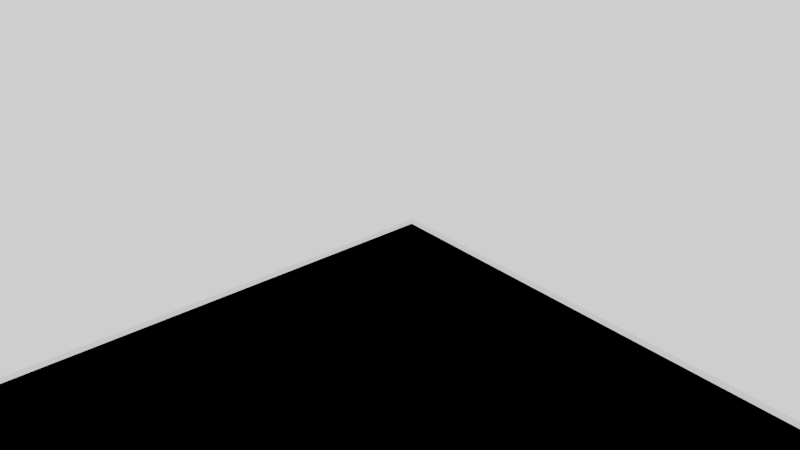 # Source: DunePlatform.blend  (saved by Blender 2.79.6; exported with 4.5.12 LTS)
import bpy
from mathutils import Matrix  # noqa: F401  (used for matrix-valued properties, if any)

bpy.ops.wm.read_factory_settings(use_empty=True)
scene = bpy.context.scene
scene.name = 'Scene'

# ---- collections
col_collection_1 = bpy.data.collections.new('Collection 1'); scene.collection.children.link(col_collection_1)
col_collection_2 = bpy.data.collections.new('Collection 2'); scene.collection.children.link(col_collection_2)
col_collection_2.hide_render = True
col_collection_2.hide_viewport = True

# ---- images (referenced by path relative to the original .blend; pixels are not part of the script)
import os
ASSET_DIR = os.environ.get("B2B_ASSET_DIR", "")  # directory of the original .blend (textures are referenced by path, not embedded)
HERE = os.path.dirname(os.path.abspath(__file__))  # packed textures are extracted next to this script under _unpacked/

def load_image(name, relpath, width, height, colorspace="sRGB"):
    """Load a texture the original file referenced (path relative to the .blend, or extracted next to this script)."""
    p = next((c for c in (os.path.join(HERE, relpath), os.path.join(ASSET_DIR, relpath)) if relpath and os.path.exists(c)), "")
    if p:
        img = bpy.data.images.load(p, check_existing=True)
        img.name = name
    else:  # same state as the original file: an image datablock whose file is absent (Cycles renders it pink)
        img = bpy.data.images.new(name, width, height)
        img.source = "FILE"
        img.filepath = "//" + (relpath or name)
    img.colorspace_settings.name = colorspace
    return img
img_dunelandscape_tex_png = load_image('DuneLandscape_Tex.png', 'DuneLandscape_Tex.png', 1024, 1024, 'sRGB')

# ---- materials (node trees are filled in below, after node groups)
mat_dunelandscape_mat = bpy.data.materials.new('DuneLandscape_Mat')
mat_dunelandscape_mat.alpha_threshold = 0.0
mat_dunelandscape_mat.roughness = 0.5
mat_dunelandscape_mat.line_color = (0.0, 0.0, 0.0, 1.0)

# ---- material node trees
mat_dunelandscape_mat.use_nodes = True; mat_dunelandscape_mat.node_tree.nodes.clear()
_N = mat_dunelandscape_mat.node_tree.nodes; _L = mat_dunelandscape_mat.node_tree.links
n0 = _N.new('ShaderNodeTexImage'); n0.name = 'Image Texture'; n0.location = (-226, 334)
n0.width = 140
n0.image = img_dunelandscape_tex_png
n1 = _N.new('ShaderNodeBsdfDiffuse'); n1.name = 'Diffuse BSDF'; n1.location = (-42, 330)
n1.inputs[1].default_value = 0.8
n2 = _N.new('ShaderNodeOutputMaterial'); n2.name = 'Material Output'; n2.location = (175, 316)
_L.new(n1.outputs[0], n2.inputs[0])
_L.new(n0.outputs[0], n1.inputs[0])
n2.is_active_output = True

# ---- world
world_world = bpy.data.worlds.new('World'); scene.world = world_world
world_world.use_nodes = True; world_world.node_tree.nodes.clear()
_N = world_world.node_tree.nodes; _L = world_world.node_tree.links
n0 = _N.new('ShaderNodeOutputWorld'); n0.name = 'World Output'; n0.location = (300, 300)
n1 = _N.new('ShaderNodeBackground'); n1.name = 'Background'; n1.location = (10, 300)
n1.inputs[0].default_value = (1.0, 1.0, 1.0, 1.0)
_L.new(n1.outputs[0], n0.inputs[0])
n0.is_active_output = True
world_world.color = (0.05088, 0.05088, 0.05088)
world_world.use_sun_shadow = False
world_world.sun_shadow_jitter_overblur = 0.0
world_world.light_settings.ao_factor = 0.1

# ---- cameras
cam_camera = bpy.data.cameras.new('Camera')
cam_camera.clip_start = 0.05
cam_camera.clip_end = 2000.0
cam_camera.lens = 35.0
cam_camera.sensor_width = 32.0
cam_camera.sensor_height = 18.0
cam_camera.ortho_scale = 7.314
cam_camera.dof.focus_distance = 0.0

# ---- lights
light_lamp = bpy.data.lights.new('Lamp', 'SUN')
light_lamp.transmission_factor = 0.0
light_lamp.cutoff_distance = 30.0
light_lamp.angle = 0.1993
light_lamp.shadow_buffer_clip_start = 1.001
light_lamp.shadow_soft_size = 0.1
light_lamp.shadow_cascade_max_distance = 1000.0

# ---- meshes
me_duneplatform = bpy.data.meshes.new('DunePlatform')
me_duneplatform.from_pydata([(-5.311, -13.2, -14.89), (-5.201, -13.2, -15.0), (-5.201, -13.31, -14.89), (-0.4238, -8.541, -0.1018), (-0.3904, -8.39, 0.0), (-0.5408, -8.424, -0.1018), (-5.201, 5.201, -15.0), (-5.311, 5.201, -14.89), (-5.201, 5.311, -14.89), (-0.5408, 0.4238, -0.1018), (-0.3904, 0.3904, 0.0), (-0.4238, 0.5408, -0.1018), (13.2, -13.2, -15.0), (13.31, -13.2, -14.89), (13.2, -13.31, -14.89), (8.541, -8.424, -0.1018), (8.39, -8.39, 0.0), (8.424, -8.541, -0.1018), (13.2, 5.201, -15.0), (13.2, 5.311, -14.89), (13.31, 5.201, -14.89), (8.424, 0.5408, -0.1018), (8.39, 0.3904, 0.0), (8.541, 0.4238, -0.1018), (-5.27, -13.15, -11.9), (-5.311, -13.2, -12.11), (-5.201, -13.31, -12.11), (-5.153, -13.27, -11.9), (-5.311, 5.201, -12.11), (-5.27, 5.153, -11.9), (-5.153, 5.27, -11.9), (-5.201, 5.311, -12.11), (13.2, 5.311, -12.11), (13.15, 5.27, -11.9), (13.27, 5.153, -11.9), (13.31, 5.201, -12.11), (13.31, -13.2, -12.11), (13.27, -13.15, -11.9), (13.15, -13.27, -11.9), (13.2, -13.31, -12.11)], [], [(22, 10, 4, 16), (20, 35, 36, 13), (24, 5, 9, 29), (14, 39, 26, 2), (8, 31, 32, 19), (38, 17, 3, 27), (34, 23, 15, 37), (30, 11, 21, 33), (6, 18, 12, 1), (0, 1, 2), (3, 4, 5), (6, 7, 8), (9, 10, 11), (12, 13, 14), (15, 16, 17), (18, 19, 20), (21, 22, 23), (24, 25, 26, 27), (28, 29, 30, 31), (32, 33, 34, 35), (36, 37, 38, 39), (6, 1, 0, 7), (27, 3, 5, 24), (4, 10, 9, 5), (31, 8, 7, 28), (18, 6, 8, 19), (10, 22, 21, 11), (35, 20, 19, 32), (12, 18, 20, 13), (22, 16, 15, 23), (39, 14, 13, 36), (1, 12, 14, 2), (16, 4, 3, 17), (2, 26, 25, 0), (11, 30, 29, 9), (23, 34, 33, 21), (17, 38, 37, 15), (38, 27, 26, 39), (34, 37, 36, 35), (30, 33, 32, 31), (24, 29, 28, 25), (0, 25, 28, 7)])
_uv = me_duneplatform.uv_layers.new(name='UVMap')
_uv.uv.foreach_set('vector', [0.8707, 0.06569, 0.9355, 0.06569, 0.9355, 0.1305, 0.8707, 0.1305, 0.5809, 0.1778, 0.604, 0.1778, 0.6337, 0.2897, 0.6106, 0.2897, 0.8452, 0.2896, 0.7349, 0.2593, 0.7347, 0.2033, 0.8447, 0.1735, 0.7156, 0.4072, 0.6933, 0.4132, 0.6927, 0.2972, 0.715, 0.2911, 0.8686, 0.1656, 0.8461, 0.1717, 0.7878, 0.07064, 0.8103, 0.06458, 0.6914, 0.4132, 0.5817, 0.3831, 0.5815, 0.3273, 0.6909, 0.2977, 0.6059, 0.1779, 0.719, 0.1779, 0.7332, 0.2317, 0.6354, 0.2892, 0.6354, 0.06512, 0.7332, 0.1226, 0.719, 0.1764, 0.6059, 0.1764, 0.7342, 0.2906, 0.8697, 0.2906, 0.8697, 0.4262, 0.7342, 0.4262, 0.7147, 0.2899, 0.7156, 0.2903, 0.715, 0.2911, 0.5815, 0.3273, 0.5802, 0.3269, 0.5811, 0.3259, 0.8695, 0.1661, 0.8689, 0.1669, 0.8686, 0.1656, 0.7347, 0.2033, 0.7334, 0.2029, 0.7343, 0.2019, 0.8702, 0.1317, 0.8708, 0.1324, 0.8696, 0.1324, 0.8708, 0.252, 0.8702, 0.253, 0.8696, 0.252, 0.5802, 0.1771, 0.5809, 0.1765, 0.5809, 0.1778, 0.719, 0.1764, 0.7201, 0.1771, 0.719, 0.1779, 0.6905, 0.2963, 0.6924, 0.2959, 0.6927, 0.2972, 0.6909, 0.2977, 0.8465, 0.173, 0.8447, 0.1735, 0.8443, 0.1721, 0.8461, 0.1717, 0.604, 0.1765, 0.6059, 0.1764, 0.6059, 0.1779, 0.604, 0.1778, 0.8708, 0.1524, 0.8708, 0.154, 0.8696, 0.154, 0.8696, 0.1524, 0.7342, 0.2906, 0.7342, 0.4262, 0.7334, 0.4262, 0.7334, 0.2906, 0.6909, 0.2977, 0.5815, 0.3273, 0.5811, 0.3259, 0.6905, 0.2963, 0.9355, 0.1305, 0.9355, 0.06569, 0.9366, 0.06544, 0.9366, 0.1307, 0.8461, 0.1717, 0.8686, 0.1656, 0.8689, 0.1669, 0.8465, 0.173, 0.8697, 0.2906, 0.7342, 0.2906, 0.7342, 0.2898, 0.8697, 0.2898, 0.9355, 0.06569, 0.8707, 0.06569, 0.8705, 0.06458, 0.9357, 0.06458, 0.604, 0.1778, 0.5809, 0.1778, 0.5809, 0.1765, 0.604, 0.1765, 0.8697, 0.4262, 0.8697, 0.2906, 0.8705, 0.2906, 0.8705, 0.4262, 0.8707, 0.06569, 0.8707, 0.1305, 0.8696, 0.1307, 0.8696, 0.06544, 0.8696, 0.1524, 0.8696, 0.1324, 0.8708, 0.1324, 0.8708, 0.1524, 0.7342, 0.4262, 0.8697, 0.4262, 0.8697, 0.427, 0.7342, 0.427, 0.8707, 0.1305, 0.9355, 0.1305, 0.9357, 0.1316, 0.8705, 0.1316, 0.715, 0.2911, 0.6927, 0.2972, 0.6924, 0.2959, 0.7147, 0.2899, 0.7343, 0.2019, 0.8443, 0.1721, 0.8447, 0.1735, 0.7347, 0.2033, 0.719, 0.1779, 0.6059, 0.1779, 0.6059, 0.1764, 0.719, 0.1764, 0.8696, 0.252, 0.8696, 0.154, 0.8708, 0.154, 0.8708, 0.252, 0.6914, 0.4132, 0.6909, 0.2977, 0.6927, 0.2972, 0.6933, 0.4132, 0.6059, 0.1779, 0.6354, 0.2892, 0.6337, 0.2897, 0.604, 0.1778, 0.6354, 0.06512, 0.6059, 0.1764, 0.604, 0.1765, 0.6337, 0.06458, 0.8452, 0.2896, 0.8447, 0.1735, 0.8465, 0.173, 0.847, 0.2897, 0.8695, 0.2836, 0.847, 0.2897, 0.8465, 0.173, 0.8689, 0.1669])
me_duneplatform.materials.append(mat_dunelandscape_mat)
me_duneplatform.use_remesh_preserve_volume = False
me_duneplatform.use_remesh_preserve_attributes = False
me_duneplatform.use_mirror_vertex_groups = False
me_duneplatform.update()
me_duneplatform_colonly = bpy.data.meshes.new('DunePlatform-colonly')
me_duneplatform_colonly.from_pydata([(-5.311, -13.31, -15.0), (-0.5, -8.5, 0.0), (-5.311, 5.311, -15.0), (-0.5, 0.5, 0.0), (13.31, -13.31, -15.0), (8.5, -8.5, 0.0), (13.31, 5.311, -15.0), (8.5, 0.5, 0.0), (-5.311, -13.31, -12.0), (-5.311, 5.311, -12.0), (13.31, 5.311, -12.0), (13.31, -13.31, -12.0)], [], [(8, 1, 3, 9), (9, 3, 7, 10), (10, 7, 5, 11), (11, 5, 1, 8), (2, 6, 4, 0), (7, 3, 1, 5), (4, 11, 8, 0), (6, 10, 11, 4), (2, 9, 10, 6), (0, 8, 9, 2)])
me_duneplatform_colonly.use_remesh_preserve_volume = False
me_duneplatform_colonly.use_remesh_preserve_attributes = False
me_duneplatform_colonly.use_mirror_vertex_groups = False
me_duneplatform_colonly.update()

# ---- objects
ob_duneplatform = bpy.data.objects.new('DunePlatform', me_duneplatform)
ob_duneplatform_colonly = bpy.data.objects.new('DunePlatform-colonly', me_duneplatform_colonly)
ob_sun = bpy.data.objects.new('Sun', light_lamp)
ob_camera = bpy.data.objects.new('Camera', cam_camera)

# ---- transforms, parenting, visibility, modifiers, constraints
ob_duneplatform.location = (0.0, 0.0, 0.0)
ob_duneplatform.lineart.crease_threshold = 0.0
ob_duneplatform_colonly.parent = ob_duneplatform
ob_duneplatform_colonly.location = (0.0, 0.0, 0.0)
ob_duneplatform_colonly.display_type = 'WIRE'
ob_duneplatform_colonly.lineart.crease_threshold = 0.0
ob_sun.location = (7.0, 7.0, 7.0)
ob_sun.rotation_euler = (0.6503, 0.05522, 2.269)
ob_sun.lock_rotations_4d = False
ob_sun.empty_display_type = 'ARROWS'
ob_sun.color = (0.0, 0.0, 0.0, 0.0)
ob_sun.lineart.crease_threshold = 0.0
ob_camera.location = (8.388, -7.276, 5.952)
ob_camera.rotation_euler = (1.097, -3.828e-06, 0.868)
ob_camera.lock_rotations_4d = False
ob_camera.empty_display_type = 'ARROWS'
ob_camera.color = (0.0, 0.0, 0.0, 0.0)
ob_camera.display_type = 'WIRE'
ob_camera.lineart.crease_threshold = 0.0

# ---- collection membership
col_collection_1.objects.link(ob_duneplatform)
col_collection_1.objects.link(ob_duneplatform_colonly)
col_collection_2.objects.link(ob_sun)
col_collection_2.objects.link(ob_camera)

# ---- scene / render settings (as saved in the file)
scene.camera = ob_camera
scene.frame_start = 1; scene.frame_end = 250; scene.frame_set(1)
scene.render.engine = 'CYCLES'
scene.render.resolution_x = 1280
scene.render.resolution_y = 720
scene.render.dither_intensity = 0.0
scene.render.use_border = True
scene.render.use_crop_to_border = True
scene.cycles.samples = 250
scene.cycles.sampling_pattern = 'TABULATED_SOBOL'
scene.cycles.use_adaptive_sampling = False
scene.cycles.use_light_tree = False
scene.cycles.max_bounces = 8
scene.cycles.sample_clamp_indirect = 0.0
scene.view_settings.view_transform = 'Filmic'
bpy.context.view_layer.update()
